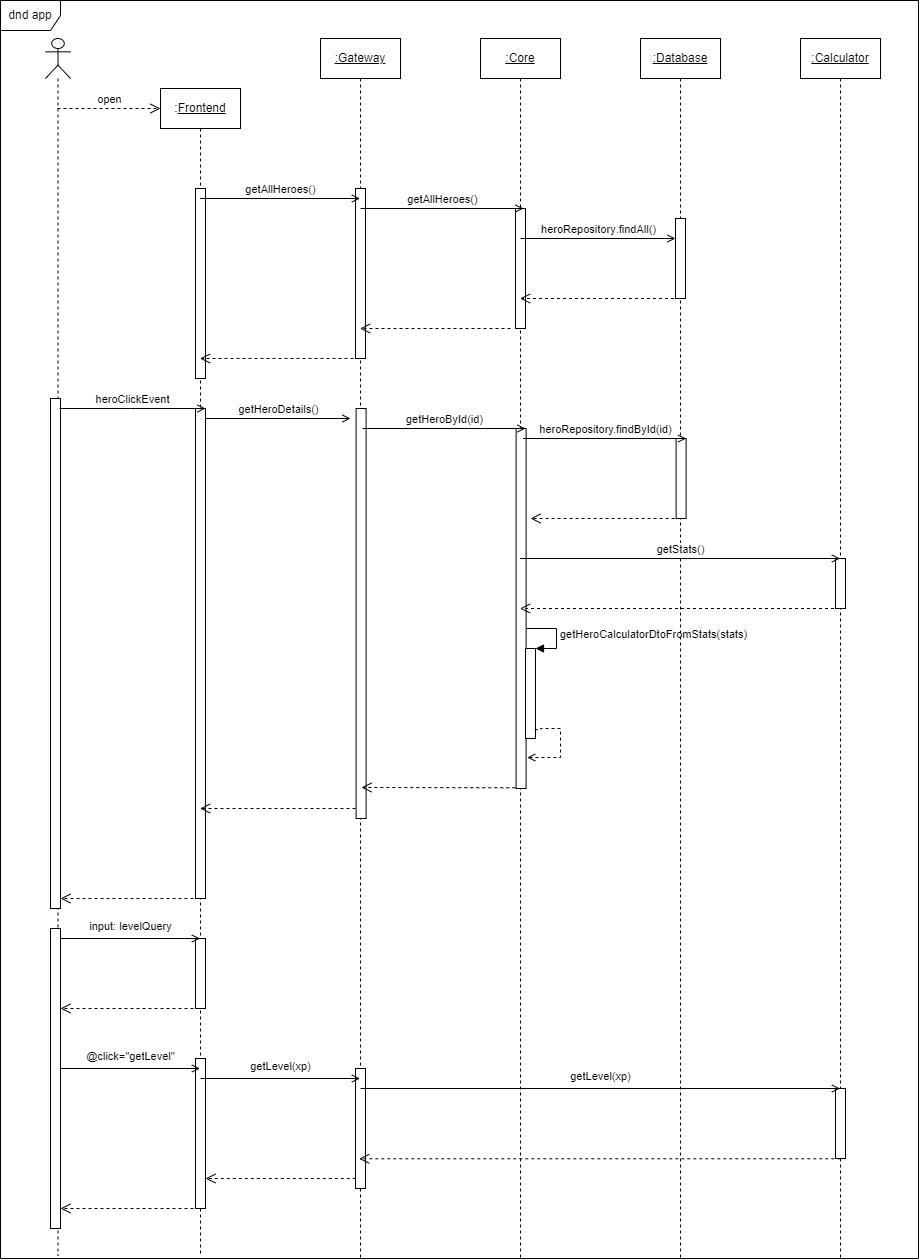

The diagram above was exported from draw.io. Its source (the exported page's mxGraphModel, read from the mxfile embedded in the PNG):
<mxGraphModel dx="1047" dy="807" grid="0" gridSize="10" guides="1" tooltips="1" connect="1" arrows="1" fold="1" page="1" pageScale="1" pageWidth="827" pageHeight="1169" background="#ffffff" math="0" shadow="0">
  <root>
    <mxCell id="0" />
    <mxCell id="1" parent="0" />
    <mxCell id="sAZkq3AStnGpB4W04-nh-13" value="" style="shape=umlLifeline;participant=umlActor;perimeter=lifelinePerimeter;whiteSpace=wrap;html=1;container=1;collapsible=0;recursiveResize=0;verticalAlign=top;spacingTop=36;outlineConnect=0;" vertex="1" parent="1">
      <mxGeometry x="45" y="40" width="25" height="1217" as="geometry" />
    </mxCell>
    <mxCell id="sAZkq3AStnGpB4W04-nh-68" value="" style="html=1;points=[];perimeter=orthogonalPerimeter;" vertex="1" parent="sAZkq3AStnGpB4W04-nh-13">
      <mxGeometry x="5" y="890" width="10" height="300" as="geometry" />
    </mxCell>
    <mxCell id="sAZkq3AStnGpB4W04-nh-14" value=":&lt;u&gt;Frontend&lt;/u&gt;" style="shape=umlLifeline;perimeter=lifelinePerimeter;whiteSpace=wrap;html=1;container=1;collapsible=0;recursiveResize=0;outlineConnect=0;" vertex="1" parent="1">
      <mxGeometry x="160" y="90" width="80" height="1167" as="geometry" />
    </mxCell>
    <mxCell id="sAZkq3AStnGpB4W04-nh-36" value="" style="html=1;points=[];perimeter=orthogonalPerimeter;" vertex="1" parent="sAZkq3AStnGpB4W04-nh-14">
      <mxGeometry x="35" y="100" width="10" height="190" as="geometry" />
    </mxCell>
    <mxCell id="sAZkq3AStnGpB4W04-nh-38" value="" style="html=1;points=[];perimeter=orthogonalPerimeter;" vertex="1" parent="sAZkq3AStnGpB4W04-nh-14">
      <mxGeometry x="-110" y="310" width="10" height="510" as="geometry" />
    </mxCell>
    <mxCell id="sAZkq3AStnGpB4W04-nh-39" value="" style="html=1;points=[];perimeter=orthogonalPerimeter;" vertex="1" parent="sAZkq3AStnGpB4W04-nh-14">
      <mxGeometry x="35" y="320" width="10" height="490" as="geometry" />
    </mxCell>
    <mxCell id="sAZkq3AStnGpB4W04-nh-41" value="heroClickEvent" style="html=1;verticalAlign=bottom;startArrow=none;endArrow=open;startSize=8;rounded=0;endFill=0;startFill=0;" edge="1" parent="sAZkq3AStnGpB4W04-nh-14">
      <mxGeometry relative="1" as="geometry">
        <mxPoint x="-100.92857142857144" y="320" as="sourcePoint" />
        <mxPoint x="45" y="320" as="targetPoint" />
        <Array as="points">
          <mxPoint x="-30" y="320" />
        </Array>
      </mxGeometry>
    </mxCell>
    <mxCell id="sAZkq3AStnGpB4W04-nh-67" value="" style="html=1;verticalAlign=bottom;endArrow=open;dashed=1;endSize=8;rounded=0;" edge="1" parent="sAZkq3AStnGpB4W04-nh-14">
      <mxGeometry relative="1" as="geometry">
        <mxPoint x="45" y="810" as="sourcePoint" />
        <mxPoint x="-100" y="810" as="targetPoint" />
      </mxGeometry>
    </mxCell>
    <mxCell id="sAZkq3AStnGpB4W04-nh-72" value="" style="html=1;points=[];perimeter=orthogonalPerimeter;" vertex="1" parent="sAZkq3AStnGpB4W04-nh-14">
      <mxGeometry x="35" y="970" width="10" height="150" as="geometry" />
    </mxCell>
    <mxCell id="sAZkq3AStnGpB4W04-nh-49" value="getHeroDetails()" style="html=1;verticalAlign=bottom;startArrow=none;endArrow=open;startSize=8;rounded=0;endFill=0;startFill=0;" edge="1" parent="sAZkq3AStnGpB4W04-nh-14">
      <mxGeometry relative="1" as="geometry">
        <mxPoint x="44.99888888888893" y="330" as="sourcePoint" />
        <mxPoint x="190" y="330" as="targetPoint" />
        <Array as="points" />
      </mxGeometry>
    </mxCell>
    <mxCell id="sAZkq3AStnGpB4W04-nh-78" value="" style="html=1;verticalAlign=bottom;endArrow=open;dashed=1;endSize=8;rounded=0;" edge="1" parent="sAZkq3AStnGpB4W04-nh-14">
      <mxGeometry relative="1" as="geometry">
        <mxPoint x="201.32" y="1090" as="sourcePoint" />
        <mxPoint x="45.00181818181801" y="1090" as="targetPoint" />
      </mxGeometry>
    </mxCell>
    <mxCell id="sAZkq3AStnGpB4W04-nh-83" value="" style="html=1;points=[];perimeter=orthogonalPerimeter;" vertex="1" parent="sAZkq3AStnGpB4W04-nh-14">
      <mxGeometry x="35" y="850" width="10" height="70" as="geometry" />
    </mxCell>
    <mxCell id="sAZkq3AStnGpB4W04-nh-15" value="&lt;u&gt;:Gateway&lt;/u&gt;" style="shape=umlLifeline;perimeter=lifelinePerimeter;whiteSpace=wrap;html=1;container=1;collapsible=0;recursiveResize=0;outlineConnect=0;" vertex="1" parent="1">
      <mxGeometry x="320" y="40" width="80" height="1220" as="geometry" />
    </mxCell>
    <mxCell id="sAZkq3AStnGpB4W04-nh-22" value="" style="html=1;points=[];perimeter=orthogonalPerimeter;" vertex="1" parent="sAZkq3AStnGpB4W04-nh-15">
      <mxGeometry x="35" y="150" width="10" height="170" as="geometry" />
    </mxCell>
    <mxCell id="sAZkq3AStnGpB4W04-nh-35" value="" style="html=1;verticalAlign=bottom;endArrow=open;dashed=1;endSize=8;rounded=0;" edge="1" parent="sAZkq3AStnGpB4W04-nh-15" target="sAZkq3AStnGpB4W04-nh-14">
      <mxGeometry relative="1" as="geometry">
        <mxPoint x="45" y="320" as="sourcePoint" />
        <mxPoint x="-35" y="320" as="targetPoint" />
      </mxGeometry>
    </mxCell>
    <mxCell id="sAZkq3AStnGpB4W04-nh-42" value="" style="html=1;points=[];perimeter=orthogonalPerimeter;" vertex="1" parent="sAZkq3AStnGpB4W04-nh-15">
      <mxGeometry x="35.61" y="370" width="10" height="410" as="geometry" />
    </mxCell>
    <mxCell id="sAZkq3AStnGpB4W04-nh-63" value="" style="html=1;verticalAlign=bottom;endArrow=open;dashed=1;endSize=8;rounded=0;" edge="1" parent="sAZkq3AStnGpB4W04-nh-15">
      <mxGeometry relative="1" as="geometry">
        <mxPoint x="200.81999999999994" y="749.29" as="sourcePoint" />
        <mxPoint x="41" y="749" as="targetPoint" />
        <Array as="points" />
      </mxGeometry>
    </mxCell>
    <mxCell id="sAZkq3AStnGpB4W04-nh-66" value="" style="html=1;verticalAlign=bottom;endArrow=open;dashed=1;endSize=8;rounded=0;" edge="1" parent="sAZkq3AStnGpB4W04-nh-15" target="sAZkq3AStnGpB4W04-nh-14">
      <mxGeometry relative="1" as="geometry">
        <mxPoint x="35" y="770" as="sourcePoint" />
        <mxPoint x="-60" y="780" as="targetPoint" />
      </mxGeometry>
    </mxCell>
    <mxCell id="sAZkq3AStnGpB4W04-nh-74" value="" style="html=1;points=[];perimeter=orthogonalPerimeter;" vertex="1" parent="sAZkq3AStnGpB4W04-nh-15">
      <mxGeometry x="35" y="1030" width="10" height="120" as="geometry" />
    </mxCell>
    <mxCell id="sAZkq3AStnGpB4W04-nh-16" value="&lt;u&gt;:Core&lt;/u&gt;" style="shape=umlLifeline;perimeter=lifelinePerimeter;whiteSpace=wrap;html=1;container=1;collapsible=0;recursiveResize=0;outlineConnect=0;" vertex="1" parent="1">
      <mxGeometry x="480" y="40" width="80" height="1220" as="geometry" />
    </mxCell>
    <mxCell id="sAZkq3AStnGpB4W04-nh-24" value="" style="html=1;points=[];perimeter=orthogonalPerimeter;" vertex="1" parent="sAZkq3AStnGpB4W04-nh-16">
      <mxGeometry x="35" y="170" width="10" height="120" as="geometry" />
    </mxCell>
    <mxCell id="sAZkq3AStnGpB4W04-nh-25" value="getAllHeroes()" style="html=1;verticalAlign=bottom;startArrow=none;endArrow=open;startSize=8;rounded=0;endFill=0;startFill=0;" edge="1" parent="sAZkq3AStnGpB4W04-nh-16">
      <mxGeometry relative="1" as="geometry">
        <mxPoint x="-120" y="170" as="sourcePoint" />
        <mxPoint x="43" y="170" as="targetPoint" />
      </mxGeometry>
    </mxCell>
    <mxCell id="sAZkq3AStnGpB4W04-nh-34" value="" style="html=1;verticalAlign=bottom;endArrow=open;dashed=1;endSize=8;rounded=0;" edge="1" parent="sAZkq3AStnGpB4W04-nh-16" target="sAZkq3AStnGpB4W04-nh-15">
      <mxGeometry relative="1" as="geometry">
        <mxPoint x="30" y="290" as="sourcePoint" />
        <mxPoint x="-50" y="290" as="targetPoint" />
      </mxGeometry>
    </mxCell>
    <mxCell id="sAZkq3AStnGpB4W04-nh-44" value="" style="html=1;points=[];perimeter=orthogonalPerimeter;" vertex="1" parent="sAZkq3AStnGpB4W04-nh-16">
      <mxGeometry x="35.61" y="390" width="10" height="360" as="geometry" />
    </mxCell>
    <mxCell id="sAZkq3AStnGpB4W04-nh-45" value="getHeroById(id)" style="html=1;verticalAlign=bottom;startArrow=none;endArrow=open;startSize=8;rounded=0;endFill=0;startFill=0;" edge="1" parent="sAZkq3AStnGpB4W04-nh-16">
      <mxGeometry relative="1" as="geometry">
        <mxPoint x="-118" y="390" as="sourcePoint" />
        <mxPoint x="45" y="390" as="targetPoint" />
      </mxGeometry>
    </mxCell>
    <mxCell id="sAZkq3AStnGpB4W04-nh-61" value="" style="html=1;points=[];perimeter=orthogonalPerimeter;" vertex="1" parent="sAZkq3AStnGpB4W04-nh-16">
      <mxGeometry x="45" y="610" width="10" height="90" as="geometry" />
    </mxCell>
    <mxCell id="sAZkq3AStnGpB4W04-nh-62" value="&lt;span class=&quot;pl-token&quot; style=&quot;box-sizing: border-box&quot;&gt;getHeroCalculatorDtoFromStats&lt;/span&gt;(stats)" style="edgeStyle=orthogonalEdgeStyle;html=1;align=left;spacingLeft=2;endArrow=block;rounded=0;entryX=1;entryY=0;" edge="1" target="sAZkq3AStnGpB4W04-nh-61" parent="sAZkq3AStnGpB4W04-nh-16">
      <mxGeometry relative="1" as="geometry">
        <mxPoint x="46" y="590" as="sourcePoint" />
        <Array as="points">
          <mxPoint x="46" y="590" />
          <mxPoint x="76" y="590" />
          <mxPoint x="76" y="610" />
        </Array>
      </mxGeometry>
    </mxCell>
    <mxCell id="sAZkq3AStnGpB4W04-nh-87" value="" style="edgeStyle=orthogonalEdgeStyle;html=1;align=left;spacingLeft=2;endArrow=open;rounded=0;endFill=0;dashed=1;exitX=0.92;exitY=0.901;exitDx=0;exitDy=0;exitPerimeter=0;entryX=1.118;entryY=0.914;entryDx=0;entryDy=0;entryPerimeter=0;" edge="1" target="sAZkq3AStnGpB4W04-nh-44" parent="sAZkq3AStnGpB4W04-nh-16" source="sAZkq3AStnGpB4W04-nh-61">
      <mxGeometry relative="1" as="geometry">
        <mxPoint x="60" y="720" as="sourcePoint" />
        <Array as="points">
          <mxPoint x="60" y="691" />
          <mxPoint x="60" y="690" />
          <mxPoint x="80" y="690" />
          <mxPoint x="80" y="719" />
        </Array>
        <mxPoint x="65" y="740" as="targetPoint" />
      </mxGeometry>
    </mxCell>
    <mxCell id="sAZkq3AStnGpB4W04-nh-17" value="&lt;u&gt;:Database&lt;/u&gt;" style="shape=umlLifeline;perimeter=lifelinePerimeter;whiteSpace=wrap;html=1;container=1;collapsible=0;recursiveResize=0;outlineConnect=0;" vertex="1" parent="1">
      <mxGeometry x="640" y="40" width="80" height="1220" as="geometry" />
    </mxCell>
    <mxCell id="sAZkq3AStnGpB4W04-nh-29" value="" style="html=1;points=[];perimeter=orthogonalPerimeter;" vertex="1" parent="sAZkq3AStnGpB4W04-nh-17">
      <mxGeometry x="35" y="180" width="10" height="80" as="geometry" />
    </mxCell>
    <mxCell id="sAZkq3AStnGpB4W04-nh-31" value="&lt;span&gt;heroRepository&lt;/span&gt;&lt;span class=&quot;pl-k&quot; style=&quot;box-sizing: border-box&quot;&gt;.&lt;/span&gt;&lt;span&gt;findAll()&lt;/span&gt;" style="html=1;verticalAlign=bottom;startArrow=none;endArrow=open;startSize=8;rounded=0;endFill=0;startFill=0;exitX=0.5;exitY=0.25;exitDx=0;exitDy=0;exitPerimeter=0;" edge="1" parent="sAZkq3AStnGpB4W04-nh-17" source="sAZkq3AStnGpB4W04-nh-24">
      <mxGeometry relative="1" as="geometry">
        <mxPoint x="-110" y="190" as="sourcePoint" />
        <mxPoint x="35" y="200" as="targetPoint" />
      </mxGeometry>
    </mxCell>
    <mxCell id="sAZkq3AStnGpB4W04-nh-47" value="" style="html=1;points=[];perimeter=orthogonalPerimeter;" vertex="1" parent="sAZkq3AStnGpB4W04-nh-17">
      <mxGeometry x="35.61" y="400" width="10" height="80" as="geometry" />
    </mxCell>
    <mxCell id="sAZkq3AStnGpB4W04-nh-55" value="heroRepository.findById(id)" style="html=1;verticalAlign=bottom;startArrow=none;endArrow=open;startSize=8;rounded=0;endFill=0;startFill=0;" edge="1" parent="sAZkq3AStnGpB4W04-nh-17">
      <mxGeometry relative="1" as="geometry">
        <mxPoint x="-117.38999999999999" y="400" as="sourcePoint" />
        <mxPoint x="45.610000000000014" y="400" as="targetPoint" />
      </mxGeometry>
    </mxCell>
    <mxCell id="sAZkq3AStnGpB4W04-nh-23" value="getAllHeroes()" style="html=1;verticalAlign=bottom;startArrow=none;endArrow=open;startSize=8;rounded=0;endFill=0;startFill=0;" edge="1" target="sAZkq3AStnGpB4W04-nh-15" parent="1" source="sAZkq3AStnGpB4W04-nh-14">
      <mxGeometry relative="1" as="geometry">
        <mxPoint x="220" y="100" as="sourcePoint" />
        <Array as="points">
          <mxPoint x="270" y="200" />
        </Array>
      </mxGeometry>
    </mxCell>
    <mxCell id="sAZkq3AStnGpB4W04-nh-32" value="" style="html=1;verticalAlign=bottom;endArrow=open;dashed=1;endSize=8;rounded=0;" edge="1" parent="1" source="sAZkq3AStnGpB4W04-nh-17" target="sAZkq3AStnGpB4W04-nh-16">
      <mxGeometry relative="1" as="geometry">
        <mxPoint x="650" y="290" as="sourcePoint" />
        <mxPoint x="570" y="290" as="targetPoint" />
        <Array as="points">
          <mxPoint x="600" y="300" />
        </Array>
      </mxGeometry>
    </mxCell>
    <mxCell id="sAZkq3AStnGpB4W04-nh-50" value="" style="html=1;verticalAlign=bottom;endArrow=open;dashed=1;endSize=8;rounded=0;" edge="1" parent="1">
      <mxGeometry relative="1" as="geometry">
        <mxPoint x="680.11" y="520" as="sourcePoint" />
        <mxPoint x="530" y="520" as="targetPoint" />
        <Array as="points">
          <mxPoint x="600.61" y="520" />
        </Array>
      </mxGeometry>
    </mxCell>
    <mxCell id="sAZkq3AStnGpB4W04-nh-51" value="&lt;u&gt;:Calculator&lt;/u&gt;" style="shape=umlLifeline;perimeter=lifelinePerimeter;whiteSpace=wrap;html=1;container=1;collapsible=0;recursiveResize=0;outlineConnect=0;" vertex="1" parent="1">
      <mxGeometry x="800" y="40" width="80" height="1221" as="geometry" />
    </mxCell>
    <mxCell id="sAZkq3AStnGpB4W04-nh-57" value="" style="html=1;points=[];perimeter=orthogonalPerimeter;" vertex="1" parent="sAZkq3AStnGpB4W04-nh-51">
      <mxGeometry x="35" y="520" width="10" height="50" as="geometry" />
    </mxCell>
    <mxCell id="sAZkq3AStnGpB4W04-nh-76" value="" style="html=1;points=[];perimeter=orthogonalPerimeter;" vertex="1" parent="sAZkq3AStnGpB4W04-nh-51">
      <mxGeometry x="35" y="1050" width="10" height="70" as="geometry" />
    </mxCell>
    <mxCell id="sAZkq3AStnGpB4W04-nh-56" value="getStats()" style="html=1;verticalAlign=bottom;startArrow=none;endArrow=open;startSize=8;rounded=0;endFill=0;startFill=0;" edge="1" parent="1" source="sAZkq3AStnGpB4W04-nh-16" target="sAZkq3AStnGpB4W04-nh-51">
      <mxGeometry relative="1" as="geometry">
        <mxPoint x="530" y="600" as="sourcePoint" />
        <mxPoint x="675.6100000000001" y="550" as="targetPoint" />
        <Array as="points">
          <mxPoint x="680" y="560" />
        </Array>
      </mxGeometry>
    </mxCell>
    <mxCell id="sAZkq3AStnGpB4W04-nh-58" value="" style="html=1;verticalAlign=bottom;endArrow=open;dashed=1;endSize=8;rounded=0;" edge="1" parent="1" source="sAZkq3AStnGpB4W04-nh-51" target="sAZkq3AStnGpB4W04-nh-16">
      <mxGeometry relative="1" as="geometry">
        <mxPoint x="730.1100000000001" y="630" as="sourcePoint" />
        <mxPoint x="530" y="690" as="targetPoint" />
        <Array as="points">
          <mxPoint x="770" y="610" />
          <mxPoint x="680" y="610" />
        </Array>
      </mxGeometry>
    </mxCell>
    <mxCell id="sAZkq3AStnGpB4W04-nh-69" value="open" style="html=1;verticalAlign=bottom;endArrow=open;dashed=1;endSize=8;rounded=0;" edge="1" parent="1" source="sAZkq3AStnGpB4W04-nh-13">
      <mxGeometry relative="1" as="geometry">
        <mxPoint x="150" y="110" as="sourcePoint" />
        <mxPoint x="160" y="110" as="targetPoint" />
      </mxGeometry>
    </mxCell>
    <mxCell id="sAZkq3AStnGpB4W04-nh-71" value="&lt;div style=&quot;line-height: 19px&quot;&gt;@click=&quot;getLevel&quot;&lt;/div&gt;" style="html=1;verticalAlign=bottom;endArrow=open;rounded=0;endFill=0;" edge="1" parent="1">
      <mxGeometry width="80" relative="1" as="geometry">
        <mxPoint x="60" y="1070" as="sourcePoint" />
        <mxPoint x="199.5" y="1070" as="targetPoint" />
      </mxGeometry>
    </mxCell>
    <mxCell id="sAZkq3AStnGpB4W04-nh-73" value="&lt;div style=&quot;line-height: 19px&quot;&gt;&lt;span&gt;getLevel(xp)&lt;/span&gt;&lt;br&gt;&lt;/div&gt;" style="html=1;verticalAlign=bottom;endArrow=open;rounded=0;endFill=0;" edge="1" parent="1">
      <mxGeometry width="80" relative="1" as="geometry">
        <mxPoint x="200" y="1080" as="sourcePoint" />
        <mxPoint x="359.5" y="1080" as="targetPoint" />
      </mxGeometry>
    </mxCell>
    <mxCell id="sAZkq3AStnGpB4W04-nh-75" value="&lt;div style=&quot;line-height: 19px&quot;&gt;&lt;span&gt;getLevel(xp)&lt;/span&gt;&lt;br&gt;&lt;/div&gt;" style="html=1;verticalAlign=bottom;endArrow=open;rounded=0;endFill=0;" edge="1" parent="1">
      <mxGeometry width="80" relative="1" as="geometry">
        <mxPoint x="360" y="1090" as="sourcePoint" />
        <mxPoint x="839.5" y="1090" as="targetPoint" />
      </mxGeometry>
    </mxCell>
    <mxCell id="sAZkq3AStnGpB4W04-nh-77" value="" style="html=1;verticalAlign=bottom;endArrow=open;dashed=1;endSize=8;rounded=0;" edge="1" parent="1">
      <mxGeometry relative="1" as="geometry">
        <mxPoint x="839.8199999999999" y="1160.29" as="sourcePoint" />
        <mxPoint x="358.681818181818" y="1160.29" as="targetPoint" />
        <Array as="points" />
      </mxGeometry>
    </mxCell>
    <mxCell id="sAZkq3AStnGpB4W04-nh-79" value="" style="html=1;verticalAlign=bottom;endArrow=open;dashed=1;endSize=8;rounded=0;" edge="1" parent="1">
      <mxGeometry relative="1" as="geometry">
        <mxPoint x="204.99999999999994" y="1210" as="sourcePoint" />
        <mxPoint x="60" y="1210" as="targetPoint" />
        <Array as="points">
          <mxPoint x="123.68" y="1210" />
        </Array>
      </mxGeometry>
    </mxCell>
    <mxCell id="sAZkq3AStnGpB4W04-nh-82" value="&lt;div style=&quot;line-height: 19px&quot;&gt;input: levelQuery&lt;/div&gt;" style="html=1;verticalAlign=bottom;endArrow=open;rounded=0;endFill=0;" edge="1" parent="1">
      <mxGeometry width="80" relative="1" as="geometry">
        <mxPoint x="60" y="940" as="sourcePoint" />
        <mxPoint x="199.5" y="940" as="targetPoint" />
      </mxGeometry>
    </mxCell>
    <mxCell id="sAZkq3AStnGpB4W04-nh-84" value="" style="html=1;verticalAlign=bottom;endArrow=open;dashed=1;endSize=8;rounded=0;" edge="1" parent="1">
      <mxGeometry relative="1" as="geometry">
        <mxPoint x="205" y="1010" as="sourcePoint" />
        <mxPoint x="60" y="1010" as="targetPoint" />
        <Array as="points">
          <mxPoint x="123.68" y="1010" />
        </Array>
      </mxGeometry>
    </mxCell>
    <mxCell id="sAZkq3AStnGpB4W04-nh-88" value="dnd app" style="shape=umlFrame;whiteSpace=wrap;html=1;gradientColor=none;swimlaneFillColor=none;" vertex="1" parent="1">
      <mxGeometry y="2" width="918" height="1258" as="geometry" />
    </mxCell>
  </root>
</mxGraphModel>